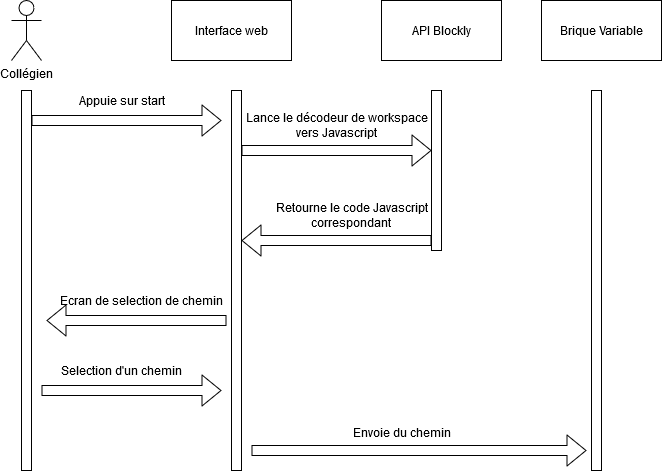

The diagram above was exported from draw.io. Its source (the exported page's mxGraphModel, read from the mxfile embedded in the PNG):
<mxGraphModel dx="868" dy="451" grid="1" gridSize="10" guides="1" tooltips="1" connect="1" arrows="1" fold="1" page="1" pageScale="1" pageWidth="827" pageHeight="1169" math="0" shadow="0">
  <root>
    <mxCell id="0" />
    <mxCell id="1" parent="0" />
    <mxCell id="uH0TUPpTuPkm7vTH1J3j-1" value="&lt;div&gt;Collégien&lt;/div&gt;" style="shape=umlActor;verticalLabelPosition=bottom;labelBackgroundColor=#ffffff;verticalAlign=top;html=1;outlineConnect=0;" parent="1" vertex="1">
      <mxGeometry x="130" y="30" width="30" height="60" as="geometry" />
    </mxCell>
    <mxCell id="uH0TUPpTuPkm7vTH1J3j-7" value="" style="rounded=0;whiteSpace=wrap;html=1;" parent="1" vertex="1">
      <mxGeometry x="140" y="120" width="10" height="380" as="geometry" />
    </mxCell>
    <mxCell id="uH0TUPpTuPkm7vTH1J3j-8" value="" style="rounded=0;whiteSpace=wrap;html=1;" parent="1" vertex="1">
      <mxGeometry x="350" y="120" width="10" height="380" as="geometry" />
    </mxCell>
    <mxCell id="uH0TUPpTuPkm7vTH1J3j-9" value="Interface web" style="rounded=0;whiteSpace=wrap;html=1;" parent="1" vertex="1">
      <mxGeometry x="290" y="30" width="120" height="60" as="geometry" />
    </mxCell>
    <mxCell id="uH0TUPpTuPkm7vTH1J3j-10" value="" style="shape=flexArrow;endArrow=classic;html=1;" parent="1" edge="1">
      <mxGeometry width="50" height="50" relative="1" as="geometry">
        <mxPoint x="150" y="150" as="sourcePoint" />
        <mxPoint x="340" y="150" as="targetPoint" />
      </mxGeometry>
    </mxCell>
    <mxCell id="uH0TUPpTuPkm7vTH1J3j-12" value="Appuie sur start" style="text;html=1;align=center;verticalAlign=middle;resizable=0;points=[];autosize=1;" parent="1" vertex="1">
      <mxGeometry x="190" y="120" width="100" height="20" as="geometry" />
    </mxCell>
    <mxCell id="uH0TUPpTuPkm7vTH1J3j-13" value="API Blockly" style="rounded=0;whiteSpace=wrap;html=1;" parent="1" vertex="1">
      <mxGeometry x="500" y="30" width="120" height="60" as="geometry" />
    </mxCell>
    <mxCell id="uH0TUPpTuPkm7vTH1J3j-14" value="" style="rounded=0;whiteSpace=wrap;html=1;" parent="1" vertex="1">
      <mxGeometry x="550" y="120" width="10" height="160" as="geometry" />
    </mxCell>
    <mxCell id="uH0TUPpTuPkm7vTH1J3j-15" value="" style="shape=flexArrow;endArrow=classic;html=1;" parent="1" edge="1">
      <mxGeometry width="50" height="50" relative="1" as="geometry">
        <mxPoint x="360" y="180" as="sourcePoint" />
        <mxPoint x="550" y="180" as="targetPoint" />
      </mxGeometry>
    </mxCell>
    <mxCell id="uH0TUPpTuPkm7vTH1J3j-16" value="&lt;div&gt;Lance le décodeur de workspace&lt;/div&gt;&lt;div&gt;vers Javascript&lt;br&gt;&lt;/div&gt;" style="text;html=1;align=center;verticalAlign=middle;resizable=0;points=[];autosize=1;" parent="1" vertex="1">
      <mxGeometry x="360" y="140" width="190" height="30" as="geometry" />
    </mxCell>
    <mxCell id="uH0TUPpTuPkm7vTH1J3j-17" value="" style="shape=flexArrow;endArrow=classic;html=1;" parent="1" edge="1">
      <mxGeometry width="50" height="50" relative="1" as="geometry">
        <mxPoint x="550" y="270" as="sourcePoint" />
        <mxPoint x="360" y="270" as="targetPoint" />
      </mxGeometry>
    </mxCell>
    <mxCell id="uH0TUPpTuPkm7vTH1J3j-18" value="&lt;div&gt;Retourne le code Javascript&lt;/div&gt;&lt;div&gt;correspondant&lt;br&gt;&lt;/div&gt;" style="text;html=1;align=center;verticalAlign=middle;resizable=0;points=[];autosize=1;" parent="1" vertex="1">
      <mxGeometry x="390" y="230" width="160" height="30" as="geometry" />
    </mxCell>
    <mxCell id="uH0TUPpTuPkm7vTH1J3j-27" value="" style="shape=flexArrow;endArrow=classic;html=1;" parent="1" edge="1">
      <mxGeometry width="50" height="50" relative="1" as="geometry">
        <mxPoint x="345" y="350" as="sourcePoint" />
        <mxPoint x="165" y="350" as="targetPoint" />
      </mxGeometry>
    </mxCell>
    <mxCell id="wZ9DXVHb-evJywhBpBDa-4" value="Ecran de selection de chemin" style="text;html=1;align=center;verticalAlign=middle;resizable=0;points=[];autosize=1;" parent="1" vertex="1">
      <mxGeometry x="175" y="320" width="170" height="20" as="geometry" />
    </mxCell>
    <mxCell id="wZ9DXVHb-evJywhBpBDa-5" value="Selection d'un chemin" style="text;html=1;align=center;verticalAlign=middle;resizable=0;points=[];autosize=1;" parent="1" vertex="1">
      <mxGeometry x="175" y="390" width="130" height="20" as="geometry" />
    </mxCell>
    <mxCell id="wZ9DXVHb-evJywhBpBDa-7" value="" style="shape=flexArrow;endArrow=classic;html=1;" parent="1" edge="1">
      <mxGeometry width="50" height="50" relative="1" as="geometry">
        <mxPoint x="160" y="420" as="sourcePoint" />
        <mxPoint x="340" y="420" as="targetPoint" />
      </mxGeometry>
    </mxCell>
    <mxCell id="YyNK2CVHGJIjFtoC31gl-1" value="Brique Variable" style="rounded=0;whiteSpace=wrap;html=1;" parent="1" vertex="1">
      <mxGeometry x="660" y="30" width="120" height="60" as="geometry" />
    </mxCell>
    <mxCell id="YyNK2CVHGJIjFtoC31gl-2" value="" style="rounded=0;whiteSpace=wrap;html=1;" parent="1" vertex="1">
      <mxGeometry x="710" y="120" width="10" height="380" as="geometry" />
    </mxCell>
    <mxCell id="YyNK2CVHGJIjFtoC31gl-3" value="" style="shape=flexArrow;endArrow=classic;html=1;" parent="1" edge="1">
      <mxGeometry width="50" height="50" relative="1" as="geometry">
        <mxPoint x="370" y="480" as="sourcePoint" />
        <mxPoint x="705" y="480" as="targetPoint" />
      </mxGeometry>
    </mxCell>
    <mxCell id="YyNK2CVHGJIjFtoC31gl-4" value="Envoie du chemin" style="text;html=1;align=center;verticalAlign=middle;resizable=0;points=[];autosize=1;" parent="1" vertex="1">
      <mxGeometry x="465" y="452" width="110" height="20" as="geometry" />
    </mxCell>
  </root>
</mxGraphModel>